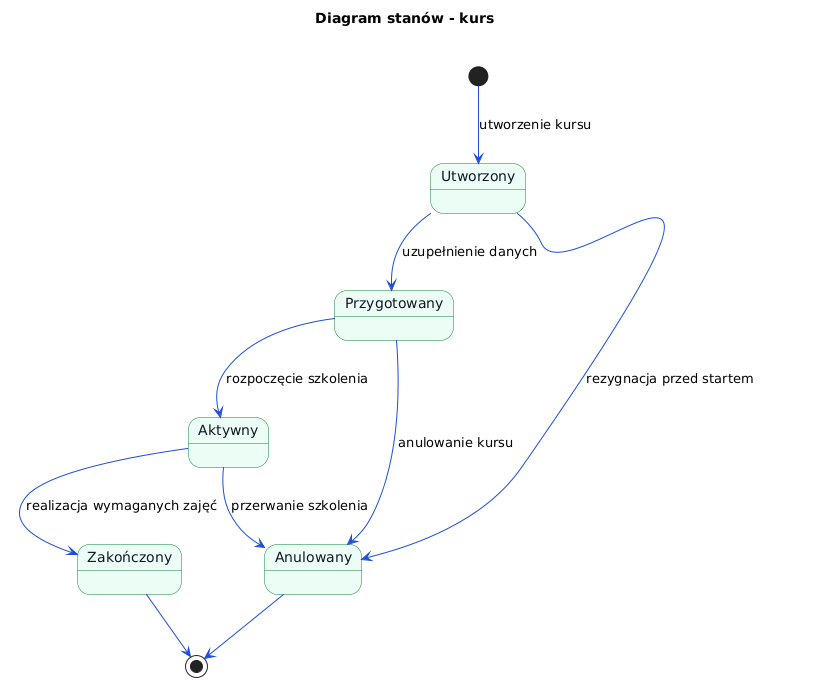

The diagram above was rendered by PlantUML. Its source (embedded in the PNG):
@startuml
title Diagram stanów - kurs

skinparam shadowing false
skinparam state {
  BackgroundColor #ECFDF5
  BorderColor #15803D
  FontColor #111827
}
skinparam ArrowColor #1D4ED8

[*] --> Utworzony : utworzenie kursu

Utworzony --> Przygotowany : uzupełnienie danych
Przygotowany --> Aktywny : rozpoczęcie szkolenia
Aktywny --> Zakończony : realizacja wymaganych zajęć

Utworzony --> Anulowany : rezygnacja przed startem
Przygotowany --> Anulowany : anulowanie kursu
Aktywny --> Anulowany : przerwanie szkolenia

Zakończony --> [*]
Anulowany --> [*]

state Utworzony {
}

state Przygotowany {
}

state Aktywny {
}

state Zakończony {
}

state Anulowany {
}
@enduml